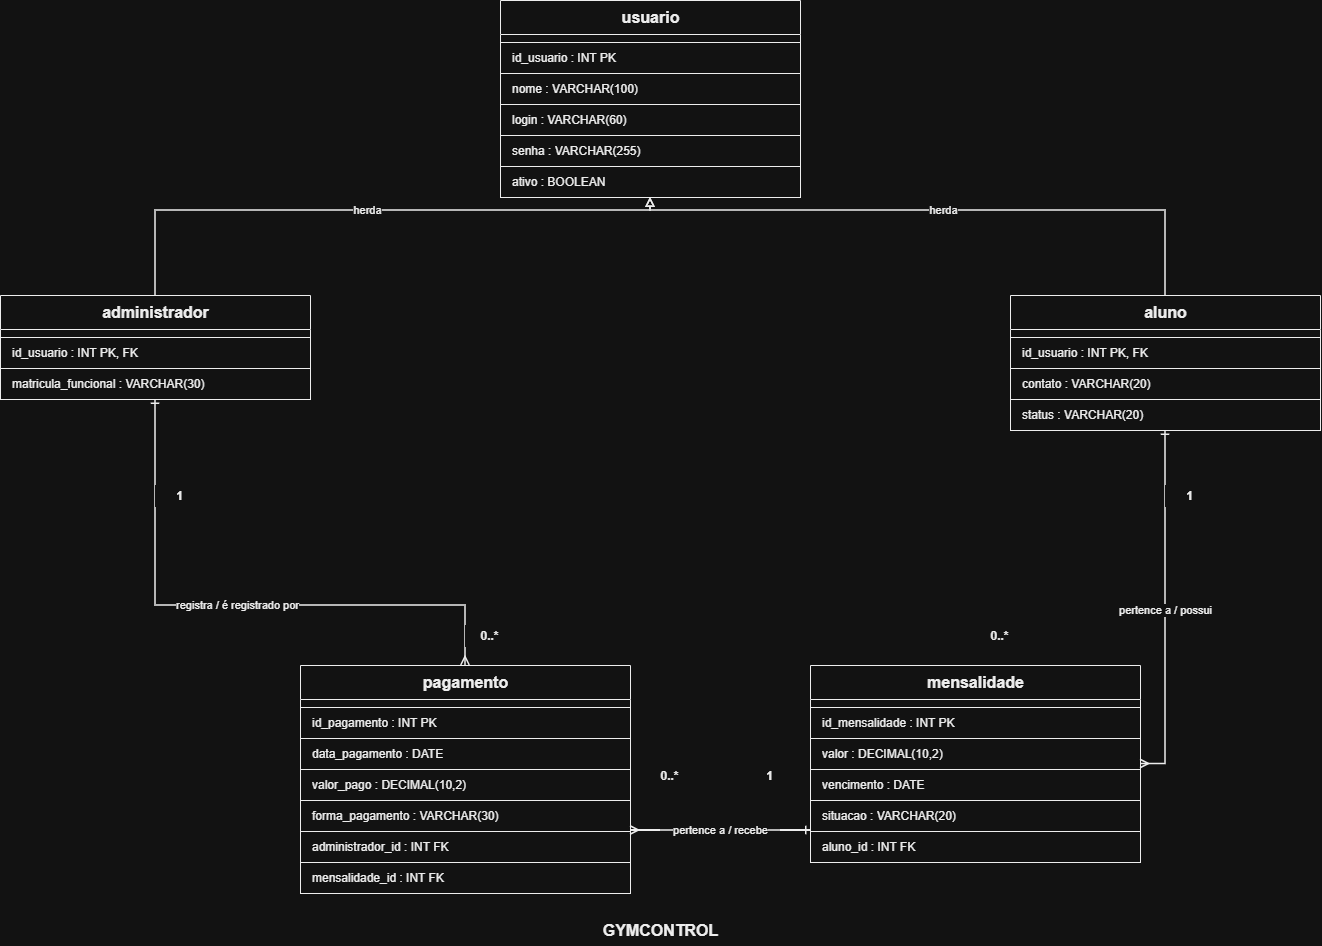

The diagram above was exported from draw.io. Its source (the exported page's mxGraphModel, read from the mxfile embedded in the PNG):
<mxGraphModel dx="1885" dy="991" grid="1" gridSize="10" guides="1" tooltips="1" connect="1" arrows="1" fold="1" page="1" pageScale="1" pageWidth="1500" pageHeight="1000" math="0" shadow="0">
  <root>
    <mxCell id="0" />
    <mxCell id="1" parent="0" />
    <mxCell id="tbl_usuario" parent="1" style="swimlane;html=1;startSize=34;horizontal=1;rounded=0;fillColor=#FFFFFF;swimlaneFillColor=#FFFFFF;strokeColor=#000000;fontColor=#000000;fontStyle=1;fontSize=16;align=center;verticalAlign=middle;collapsible=0;" value="usuario" vertex="1">
      <mxGeometry height="197" width="300" x="590" y="35" as="geometry" />
    </mxCell>
    <mxCell id="usuario_field_0" parent="1" style="text;html=1;align=left;verticalAlign=middle;whiteSpace=wrap;rounded=0;strokeColor=#000000;fillColor=#FFFFFF;fontColor=#000000;fontSize=12;spacingLeft=10;" value="id_usuario : INT  PK" vertex="1">
      <mxGeometry height="31" width="300" x="590" y="77" as="geometry" />
    </mxCell>
    <mxCell id="usuario_field_1" parent="1" style="text;html=1;align=left;verticalAlign=middle;whiteSpace=wrap;rounded=0;strokeColor=#000000;fillColor=#FFFFFF;fontColor=#000000;fontSize=12;spacingLeft=10;" value="nome : VARCHAR(100)" vertex="1">
      <mxGeometry height="31" width="300" x="590" y="108" as="geometry" />
    </mxCell>
    <mxCell id="usuario_field_2" parent="1" style="text;html=1;align=left;verticalAlign=middle;whiteSpace=wrap;rounded=0;strokeColor=#000000;fillColor=#FFFFFF;fontColor=#000000;fontSize=12;spacingLeft=10;" value="login : VARCHAR(60)" vertex="1">
      <mxGeometry height="31" width="300" x="590" y="139" as="geometry" />
    </mxCell>
    <mxCell id="usuario_field_3" parent="1" style="text;html=1;align=left;verticalAlign=middle;whiteSpace=wrap;rounded=0;strokeColor=#000000;fillColor=#FFFFFF;fontColor=#000000;fontSize=12;spacingLeft=10;" value="senha : VARCHAR(255)" vertex="1">
      <mxGeometry height="31" width="300" x="590" y="170" as="geometry" />
    </mxCell>
    <mxCell id="usuario_field_4" parent="1" style="text;html=1;align=left;verticalAlign=middle;whiteSpace=wrap;rounded=0;strokeColor=#000000;fillColor=#FFFFFF;fontColor=#000000;fontSize=12;spacingLeft=10;" value="ativo : BOOLEAN" vertex="1">
      <mxGeometry height="31" width="300" x="590" y="201" as="geometry" />
    </mxCell>
    <mxCell id="tbl_administrador" parent="1" style="swimlane;html=1;startSize=34;horizontal=1;rounded=0;fillColor=#FFFFFF;swimlaneFillColor=#FFFFFF;strokeColor=#000000;fontColor=#000000;fontStyle=1;fontSize=16;align=center;verticalAlign=middle;collapsible=0;" value="administrador" vertex="1">
      <mxGeometry height="104" width="310" x="90" y="330" as="geometry" />
    </mxCell>
    <mxCell id="administrador_field_0" parent="1" style="text;html=1;align=left;verticalAlign=middle;whiteSpace=wrap;rounded=0;strokeColor=#000000;fillColor=#FFFFFF;fontColor=#000000;fontSize=12;spacingLeft=10;" value="id_usuario : INT  PK, FK" vertex="1">
      <mxGeometry height="31" width="310" x="90" y="372" as="geometry" />
    </mxCell>
    <mxCell id="administrador_field_1" parent="1" style="text;html=1;align=left;verticalAlign=middle;whiteSpace=wrap;rounded=0;strokeColor=#000000;fillColor=#FFFFFF;fontColor=#000000;fontSize=12;spacingLeft=10;" value="matricula_funcional : VARCHAR(30)" vertex="1">
      <mxGeometry height="31" width="310" x="90" y="403" as="geometry" />
    </mxCell>
    <mxCell id="tbl_aluno" parent="1" style="swimlane;html=1;startSize=34;horizontal=1;rounded=0;fillColor=#FFFFFF;swimlaneFillColor=#FFFFFF;strokeColor=#000000;fontColor=#000000;fontStyle=1;fontSize=16;align=center;verticalAlign=middle;collapsible=0;" value="aluno" vertex="1">
      <mxGeometry height="135" width="310" x="1100" y="330" as="geometry" />
    </mxCell>
    <mxCell id="aluno_field_0" parent="1" style="text;html=1;align=left;verticalAlign=middle;whiteSpace=wrap;rounded=0;strokeColor=#000000;fillColor=#FFFFFF;fontColor=#000000;fontSize=12;spacingLeft=10;" value="id_usuario : INT  PK, FK" vertex="1">
      <mxGeometry height="31" width="310" x="1100" y="372" as="geometry" />
    </mxCell>
    <mxCell id="aluno_field_1" parent="1" style="text;html=1;align=left;verticalAlign=middle;whiteSpace=wrap;rounded=0;strokeColor=#000000;fillColor=#FFFFFF;fontColor=#000000;fontSize=12;spacingLeft=10;" value="contato : VARCHAR(20)" vertex="1">
      <mxGeometry height="31" width="310" x="1100" y="403" as="geometry" />
    </mxCell>
    <mxCell id="aluno_field_2" parent="1" style="text;html=1;align=left;verticalAlign=middle;whiteSpace=wrap;rounded=0;strokeColor=#000000;fillColor=#FFFFFF;fontColor=#000000;fontSize=12;spacingLeft=10;" value="status : VARCHAR(20)" vertex="1">
      <mxGeometry height="31" width="310" x="1100" y="434" as="geometry" />
    </mxCell>
    <mxCell id="tbl_pagamento" parent="1" style="swimlane;html=1;startSize=34;horizontal=1;rounded=0;fillColor=#FFFFFF;swimlaneFillColor=#FFFFFF;strokeColor=#000000;fontColor=#000000;fontStyle=1;fontSize=16;align=center;verticalAlign=middle;collapsible=0;" value="pagamento" vertex="1">
      <mxGeometry height="228" width="330" x="390" y="700" as="geometry" />
    </mxCell>
    <mxCell id="pagamento_field_0" parent="1" style="text;html=1;align=left;verticalAlign=middle;whiteSpace=wrap;rounded=0;strokeColor=#000000;fillColor=#FFFFFF;fontColor=#000000;fontSize=12;spacingLeft=10;" value="id_pagamento : INT  PK" vertex="1">
      <mxGeometry height="31" width="330" x="390" y="742" as="geometry" />
    </mxCell>
    <mxCell id="pagamento_field_1" parent="1" style="text;html=1;align=left;verticalAlign=middle;whiteSpace=wrap;rounded=0;strokeColor=#000000;fillColor=#FFFFFF;fontColor=#000000;fontSize=12;spacingLeft=10;" value="data_pagamento : DATE" vertex="1">
      <mxGeometry height="31" width="330" x="390" y="773" as="geometry" />
    </mxCell>
    <mxCell id="pagamento_field_2" parent="1" style="text;html=1;align=left;verticalAlign=middle;whiteSpace=wrap;rounded=0;strokeColor=#000000;fillColor=#FFFFFF;fontColor=#000000;fontSize=12;spacingLeft=10;" value="valor_pago : DECIMAL(10,2)" vertex="1">
      <mxGeometry height="31" width="330" x="390" y="804" as="geometry" />
    </mxCell>
    <mxCell id="pagamento_field_3" parent="1" style="text;html=1;align=left;verticalAlign=middle;whiteSpace=wrap;rounded=0;strokeColor=#000000;fillColor=#FFFFFF;fontColor=#000000;fontSize=12;spacingLeft=10;" value="forma_pagamento : VARCHAR(30)" vertex="1">
      <mxGeometry height="31" width="330" x="390" y="835" as="geometry" />
    </mxCell>
    <mxCell id="pagamento_field_4" parent="1" style="text;html=1;align=left;verticalAlign=middle;whiteSpace=wrap;rounded=0;strokeColor=#000000;fillColor=#FFFFFF;fontColor=#000000;fontSize=12;spacingLeft=10;" value="administrador_id : INT  FK" vertex="1">
      <mxGeometry height="31" width="330" x="390" y="866" as="geometry" />
    </mxCell>
    <mxCell id="pagamento_field_5" parent="1" style="text;html=1;align=left;verticalAlign=middle;whiteSpace=wrap;rounded=0;strokeColor=#000000;fillColor=#FFFFFF;fontColor=#000000;fontSize=12;spacingLeft=10;" value="mensalidade_id : INT  FK" vertex="1">
      <mxGeometry height="31" width="330" x="390" y="897" as="geometry" />
    </mxCell>
    <mxCell id="tbl_mensalidade" parent="1" style="swimlane;html=1;startSize=34;horizontal=1;rounded=0;fillColor=#FFFFFF;swimlaneFillColor=#FFFFFF;strokeColor=#000000;fontColor=#000000;fontStyle=1;fontSize=16;align=center;verticalAlign=middle;collapsible=0;" value="mensalidade" vertex="1">
      <mxGeometry height="197" width="330" x="900" y="700" as="geometry" />
    </mxCell>
    <mxCell id="mensalidade_field_0" parent="1" style="text;html=1;align=left;verticalAlign=middle;whiteSpace=wrap;rounded=0;strokeColor=#000000;fillColor=#FFFFFF;fontColor=#000000;fontSize=12;spacingLeft=10;" value="id_mensalidade : INT  PK" vertex="1">
      <mxGeometry height="31" width="330" x="900" y="742" as="geometry" />
    </mxCell>
    <mxCell id="mensalidade_field_1" parent="1" style="text;html=1;align=left;verticalAlign=middle;whiteSpace=wrap;rounded=0;strokeColor=#000000;fillColor=#FFFFFF;fontColor=#000000;fontSize=12;spacingLeft=10;" value="valor : DECIMAL(10,2)" vertex="1">
      <mxGeometry height="31" width="330" x="900" y="773" as="geometry" />
    </mxCell>
    <mxCell id="mensalidade_field_2" parent="1" style="text;html=1;align=left;verticalAlign=middle;whiteSpace=wrap;rounded=0;strokeColor=#000000;fillColor=#FFFFFF;fontColor=#000000;fontSize=12;spacingLeft=10;" value="vencimento : DATE" vertex="1">
      <mxGeometry height="31" width="330" x="900" y="804" as="geometry" />
    </mxCell>
    <mxCell id="mensalidade_field_3" parent="1" style="text;html=1;align=left;verticalAlign=middle;whiteSpace=wrap;rounded=0;strokeColor=#000000;fillColor=#FFFFFF;fontColor=#000000;fontSize=12;spacingLeft=10;" value="situacao : VARCHAR(20)" vertex="1">
      <mxGeometry height="31" width="330" x="900" y="835" as="geometry" />
    </mxCell>
    <mxCell id="mensalidade_field_4" parent="1" style="text;html=1;align=left;verticalAlign=middle;whiteSpace=wrap;rounded=0;strokeColor=#000000;fillColor=#FFFFFF;fontColor=#000000;fontSize=12;spacingLeft=10;" value="aluno_id : INT  FK" vertex="1">
      <mxGeometry height="31" width="330" x="900" y="866" as="geometry" />
    </mxCell>
    <mxCell id="rel_pag_admin" edge="1" parent="1" source="tbl_pagamento" style="edgeStyle=orthogonalEdgeStyle;rounded=0;orthogonalLoop=1;jettySize=auto;html=1;strokeColor=#000000;strokeWidth=1.5;endArrow=ERone;startArrow=ERmany;endFill=0;startFill=0;fontColor=#000000;fontSize=11;labelBackgroundColor=#FFFFFF;" target="tbl_administrador" value="registra / é registrado por">
      <mxGeometry relative="1" as="geometry">
        <Array as="points">
          <mxPoint x="555" y="640" />
          <mxPoint x="245" y="640" />
        </Array>
      </mxGeometry>
    </mxCell>
    <mxCell id="rel_mens_aluno" edge="1" parent="1" source="tbl_mensalidade" style="edgeStyle=orthogonalEdgeStyle;rounded=0;orthogonalLoop=1;jettySize=auto;html=1;strokeColor=#000000;strokeWidth=1.5;endArrow=ERone;startArrow=ERmany;endFill=0;startFill=0;fontColor=#000000;fontSize=11;labelBackgroundColor=#FFFFFF;" target="tbl_aluno" value="pertence a / possui">
      <mxGeometry relative="1" as="geometry">
        <Array as="points">
          <mxPoint x="1255" y="640" />
          <mxPoint x="1255" y="500" />
        </Array>
      </mxGeometry>
    </mxCell>
    <mxCell id="rel_pag_mens" edge="1" parent="1" source="tbl_pagamento" style="edgeStyle=orthogonalEdgeStyle;rounded=0;orthogonalLoop=1;jettySize=auto;html=1;strokeColor=#000000;strokeWidth=1.5;endArrow=ERone;startArrow=ERmany;endFill=0;startFill=0;fontColor=#000000;fontSize=11;labelBackgroundColor=#FFFFFF;" target="tbl_mensalidade" value="pertence a / recebe">
      <mxGeometry relative="1" as="geometry">
        <Array as="points">
          <mxPoint x="785" y="865" />
          <mxPoint x="835" y="865" />
        </Array>
      </mxGeometry>
    </mxCell>
    <mxCell id="rel_admin_user" edge="1" parent="1" source="tbl_administrador" style="edgeStyle=orthogonalEdgeStyle;rounded=0;orthogonalLoop=1;jettySize=auto;html=1;strokeColor=#000000;strokeWidth=1.5;endArrow=block;endFill=0;startArrow=none;fontColor=#000000;fontSize=11;labelBackgroundColor=#FFFFFF;" target="tbl_usuario" value="herda">
      <mxGeometry relative="1" as="geometry">
        <Array as="points">
          <mxPoint x="245" y="245" />
          <mxPoint x="740" y="245" />
        </Array>
      </mxGeometry>
    </mxCell>
    <mxCell id="rel_aluno_user" edge="1" parent="1" source="tbl_aluno" style="edgeStyle=orthogonalEdgeStyle;rounded=0;orthogonalLoop=1;jettySize=auto;html=1;strokeColor=#000000;strokeWidth=1.5;endArrow=block;endFill=0;startArrow=none;fontColor=#000000;fontSize=11;labelBackgroundColor=#FFFFFF;" target="tbl_usuario" value="herda">
      <mxGeometry relative="1" as="geometry">
        <Array as="points">
          <mxPoint x="1255" y="245" />
          <mxPoint x="740" y="245" />
        </Array>
      </mxGeometry>
    </mxCell>
    <mxCell id="mult_admin_one" parent="1" style="text;html=1;align=center;verticalAlign=middle;strokeColor=none;fillColor=#FFFFFF;fontColor=#000000;fontStyle=1;fontSize=12;" value="1" vertex="1">
      <mxGeometry height="22" width="48" x="245" y="520" as="geometry" />
    </mxCell>
    <mxCell id="mult_pag_many" parent="1" style="text;html=1;align=center;verticalAlign=middle;strokeColor=none;fillColor=#FFFFFF;fontColor=#000000;fontStyle=1;fontSize=12;" value="0..*" vertex="1">
      <mxGeometry height="22" width="48" x="555" y="660" as="geometry" />
    </mxCell>
    <mxCell id="mult_aluno_one" parent="1" style="text;html=1;align=center;verticalAlign=middle;strokeColor=none;fillColor=#FFFFFF;fontColor=#000000;fontStyle=1;fontSize=12;" value="1" vertex="1">
      <mxGeometry height="22" width="48" x="1255" y="520" as="geometry" />
    </mxCell>
    <mxCell id="mult_mens_many" parent="1" style="text;html=1;align=center;verticalAlign=middle;strokeColor=none;fillColor=#FFFFFF;fontColor=#000000;fontStyle=1;fontSize=12;" value="0..*" vertex="1">
      <mxGeometry height="22" width="48" x="1065" y="660" as="geometry" />
    </mxCell>
    <mxCell id="mult_mens_one" parent="1" style="text;html=1;align=center;verticalAlign=middle;strokeColor=none;fillColor=#FFFFFF;fontColor=#000000;fontStyle=1;fontSize=12;" value="1" vertex="1">
      <mxGeometry height="22" width="48" x="835" y="800" as="geometry" />
    </mxCell>
    <mxCell id="mult_pag_many2" parent="1" style="text;html=1;align=center;verticalAlign=middle;strokeColor=none;fillColor=#FFFFFF;fontColor=#000000;fontStyle=1;fontSize=12;" value="0..*" vertex="1">
      <mxGeometry height="22" width="48" x="735" y="800" as="geometry" />
    </mxCell>
    <mxCell id="diagram_title" parent="1" style="text;html=1;align=center;verticalAlign=middle;strokeColor=none;fillColor=#FFFFFF;fontColor=#000000;fontStyle=1;fontSize=16;" value="GYMCONTROL" vertex="1">
      <mxGeometry height="30" width="150" x="675" y="950" as="geometry" />
    </mxCell>
  </root>
</mxGraphModel>